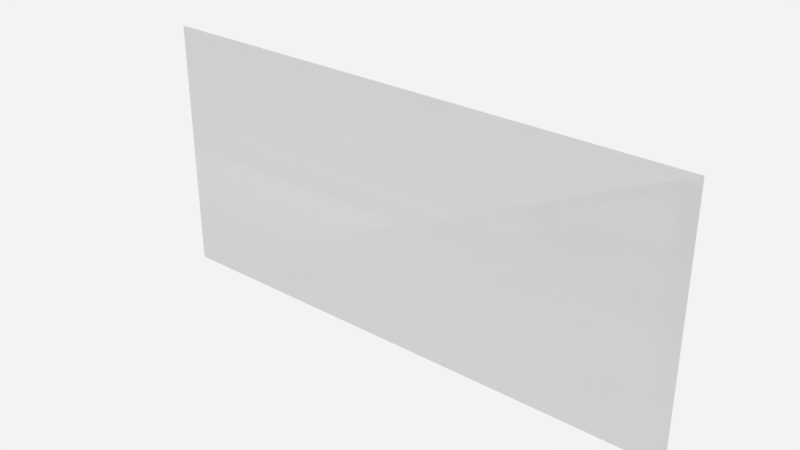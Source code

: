 # Source: KitchenPlane.blend  (saved by Blender 2.63.0; exported with 4.5.12 LTS)
import bpy
from mathutils import Matrix  # noqa: F401  (used for matrix-valued properties, if any)

bpy.ops.wm.read_factory_settings(use_empty=True)
scene = bpy.context.scene
scene.name = 'Scene'

# ---- collections
col_collection_12 = bpy.data.collections.new('Collection 12'); scene.collection.children.link(col_collection_12)

# ---- world
world_world = bpy.data.worlds.new('World'); scene.world = world_world
world_world.color = (0.8971, 0.8971, 0.8971)
world_world.use_sun_shadow = False
world_world.sun_shadow_jitter_overblur = 0.0
world_world.cycles.sampling_method = 'MANUAL'
world_world.cycles.sample_map_resolution = 256

# ---- meshes
me_plane = bpy.data.meshes.new('Plane')
me_plane.from_pydata([(4.59, 0.0004755, -2.144), (-4.59, 0.0004755, -2.144), (4.59, -0.0004755, 2.144), (-4.59, -0.0004755, 2.144), (4.59, 0.0004755, -2.144), (-4.59, 0.0004755, -2.144), (4.59, -0.0004755, 2.144), (-4.59, -0.0004755, 2.144)], [], [(2, 0, 1, 3), (6, 7, 5, 4), (0, 2, 6, 4), (4, 5, 1, 0), (2, 3, 7, 6), (3, 1, 5, 7)])
_uv = me_plane.uv_layers.new(name='UVMap')
_uv.uv.foreach_set('vector', [1.0, 1.0, 1.0, 0.0, 0.0, 0.0, 0.0, 1.0, 1.0, 1.0, 0.0, 1.0, 0.0, 0.0, 1.0, 0.0, 1.0, 0.0, 1.0, 1.0, 1.0, 1.0, 1.0, 0.0, 1.0, 0.0, 0.0, 0.0, 0.0, 0.0, 1.0, 0.0, 1.0, 1.0, 0.0, 1.0, 0.0, 1.0, 1.0, 1.0, 0.0, 1.0, 0.0, 0.0, 0.0, 0.0, 0.0, 1.0])
me_plane.use_remesh_preserve_volume = False
me_plane.use_remesh_preserve_attributes = False
me_plane.use_mirror_vertex_groups = False
me_plane.update()

# ---- objects
ob_plane = bpy.data.objects.new('Plane', me_plane)

# ---- transforms, parenting, visibility, modifiers, constraints
ob_plane.location = (0.0, 0.0, 0.0)
ob_plane.lineart.crease_threshold = 0.0

# ---- collection membership
col_collection_12.objects.link(ob_plane)

# ---- scene / render settings (as saved in the file)
scene.frame_start = 1; scene.frame_end = 250; scene.frame_set(0)
scene.render.engine = 'CYCLES'
scene.render.image_settings.compression = 0
scene.render.dither_intensity = 0.0
scene.render.film_transparent = True
scene.render.bake_margin = 2
scene.render.bake_bias = 0.0
scene.cycles.use_denoising = False
scene.cycles.samples = 500
scene.cycles.sampling_pattern = 'TABULATED_SOBOL'
scene.cycles.light_sampling_threshold = 0.0
scene.cycles.use_adaptive_sampling = False
scene.cycles.use_light_tree = False
scene.cycles.blur_glossy = 0.0
scene.cycles.volume_bounces = 1
scene.cycles.pixel_filter_type = 'GAUSSIAN'
scene.cycles.sample_clamp_indirect = 0.0
scene.view_settings.view_transform = 'Standard'
bpy.context.view_layer.update()

# ---- added for rendering (the .blend has no active camera): camera
cam_auto = bpy.data.cameras.new('AutoCamera')
cam_auto.lens = 50.0
cam_auto.sensor_width = 36.0
cam_auto.clip_end = 1000.0
ob_auto_camera = bpy.data.objects.new('AutoCamera', cam_auto)
scene.collection.objects.link(ob_auto_camera)
ob_auto_camera.location = (9.37455, -11.2495, 7.49964)
ob_auto_camera.rotation_euler = (1.09748, -7.21219e-08, 0.694738)
scene.camera = ob_auto_camera
bpy.context.view_layer.update()
